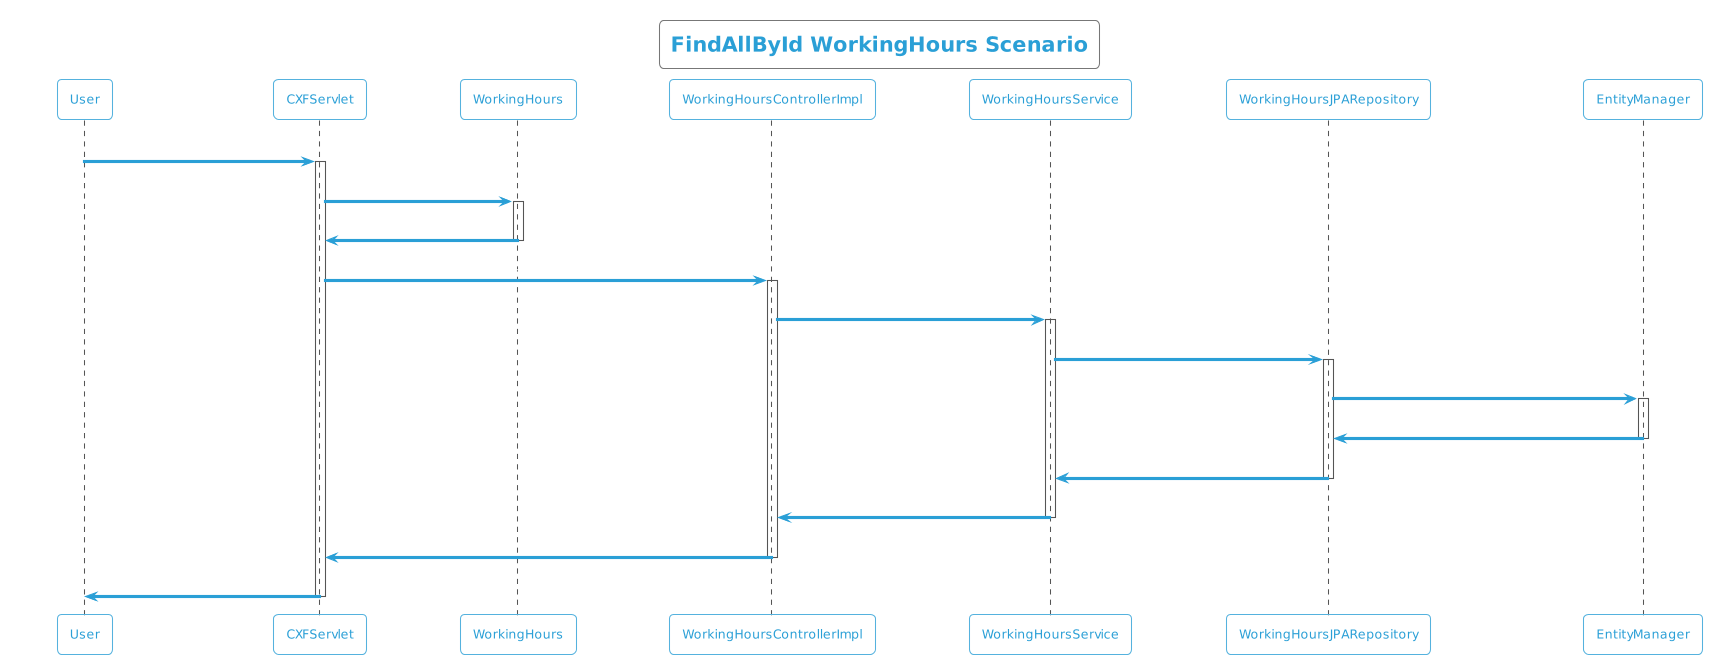

The diagram above was rendered by PlantUML. Its source (embedded in the PNG):
@startuml
!theme cyborg-outline
title FindAllById WorkingHours Scenario
participant User
User -> CXFServlet: GET, WorkingHours
activate CXFServlet
CXFServlet -> WorkingHours: << findAllById >>
activate WorkingHours
WorkingHours -> CXFServlet: << instance >>
deactivate WorkingHours
CXFServlet -> WorkingHoursControllerImpl: findAllById(:List<WorkingHours> id)
activate WorkingHoursControllerImpl
WorkingHoursControllerImpl -> WorkingHoursService: findAllById(:List<WorkingHours> id)
activate WorkingHoursService
WorkingHoursService -> WorkingHoursJPARepository: findAllById(:List<WorkingHours> id)
activate WorkingHoursJPARepository
WorkingHoursJPARepository -> EntityManager: response(:List<WorkingHours>findAllById)
activate EntityManager
EntityManager -> WorkingHoursJPARepository: << persisted List WorkingHours >>
deactivate EntityManager
WorkingHoursJPARepository -> WorkingHoursService: << persisted List WorkingHours >>
deactivate WorkingHoursJPARepository
WorkingHoursService -> WorkingHoursControllerImpl: << persisted List WorkingHours >>
deactivate WorkingHoursService
WorkingHoursControllerImpl -> CXFServlet: << persisted List WorkingHours >>
deactivate WorkingHoursControllerImpl
CXFServlet -> User: marshalled WorkingHours XML
deactivate CXFServlet
@enduml